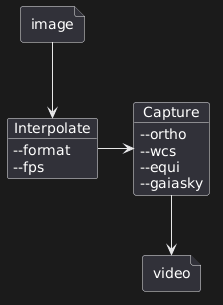

The diagram above was rendered by PlantUML. Its source (embedded in the PNG):
@startuml
file image {
}

object Interpolate {
--format
--fps
}
object Capture {
--ortho
--wcs
--equi
--gaiasky
}

file video {
}

image --> Interpolate
Interpolate -> Capture
Capture --> video
@enduml